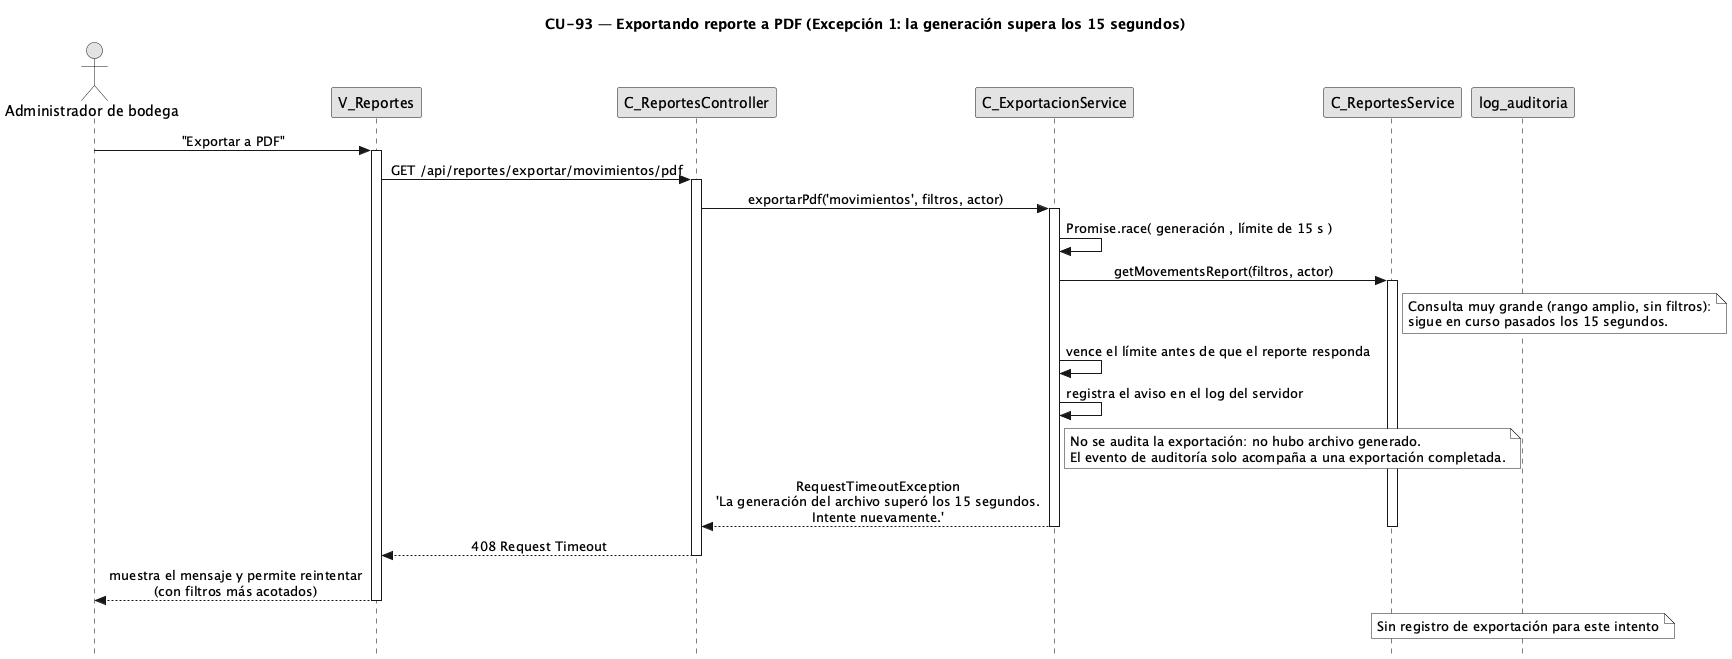

The diagram above was rendered by PlantUML. Its source (embedded in the PNG):
@startuml CU93-exc-timeout
title CU-93 — Exportando reporte a PDF (Excepción 1: la generación supera los 15 segundos)
skinparam style strictuml
skinparam monochrome true
skinparam shadowing false
skinparam sequenceMessageAlign center
<style>
sequenceDiagram {
  participant {
    margin 30
  }
  actor {
    margin 12
  }
}
</style>
skinparam sequence {
  MessageAlign center
  LifeLineBorderColor black
}
hide footbox

actor "Administrador de bodega" as adm
participant "V_Reportes" as vista
participant "C_ReportesController" as ctrl
participant "C_ExportacionService" as exp
participant "C_ReportesService" as rep
participant "log_auditoria" as aud

adm -> vista : "Exportar a PDF"
activate vista
vista -> ctrl : GET /api/reportes/exportar/movimientos/pdf
activate ctrl
ctrl -> exp : exportarPdf('movimientos', filtros, actor)
activate exp

exp -> exp : Promise.race( generación , límite de 15 s )
exp -> rep : getMovementsReport(filtros, actor)
activate rep

note right of rep
  Consulta muy grande (rango amplio, sin filtros):
  sigue en curso pasados los 15 segundos.
end note

exp -> exp : vence el límite antes de que el reporte responda
exp -> exp : registra el aviso en el log del servidor

note right of exp
  No se audita la exportación: no hubo archivo generado.
  El evento de auditoría solo acompaña a una exportación completada.
end note

exp --> ctrl : RequestTimeoutException\n'La generación del archivo superó los 15 segundos.\nIntente nuevamente.'
deactivate exp
deactivate rep
ctrl --> vista : 408 Request Timeout
deactivate ctrl
vista --> adm : muestra el mensaje y permite reintentar\n(con filtros más acotados)
deactivate vista

note over aud : Sin registro de exportación para este intento

@enduml